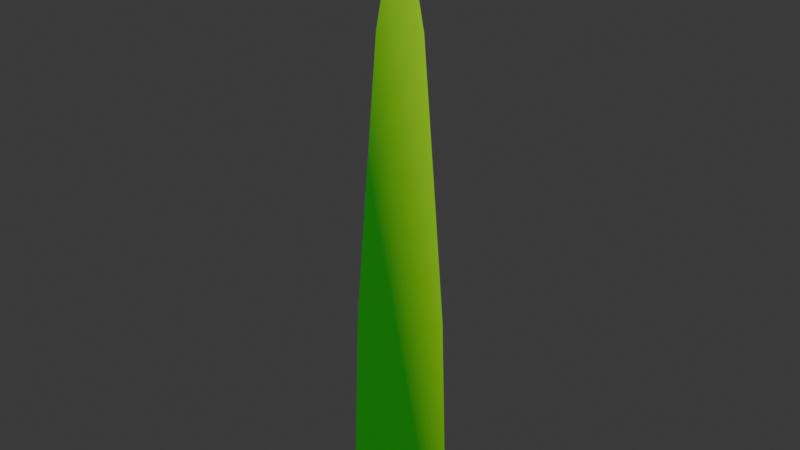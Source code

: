 # Source: Practice1.blend  (saved by Blender 5.0.119; exported with 4.5.12 LTS)
import bpy
from mathutils import Matrix  # noqa: F401  (used for matrix-valued properties, if any)

bpy.ops.wm.read_factory_settings(use_empty=True)
scene = bpy.context.scene
scene.name = 'Scene'

# ---- collections
col_collection = bpy.data.collections.new('Collection'); scene.collection.children.link(col_collection)

# ---- materials (node trees are filled in below, after node groups)
mat_material_001 = bpy.data.materials.new('Material.001')

# ---- material node trees
mat_material_001.use_nodes = True; mat_material_001.node_tree.nodes.clear()
_N = mat_material_001.node_tree.nodes; _L = mat_material_001.node_tree.links
n0 = _N.new('ShaderNodeBsdfPrincipled'); n0.name = 'Principled BSDF'; n0.location = (-262, 102)
n1 = _N.new('ShaderNodeOutputMaterial'); n1.name = 'Material Output'; n1.location = (200, 100)
n2 = _N.new('ShaderNodeValToRGB'); n2.name = 'Color Ramp'; n2.location = (-628, 138)
while len(n2.color_ramp.elements) > 1: n2.color_ramp.elements.remove(n2.color_ramp.elements[-1])
n2.color_ramp.elements[0].position = 0.39; n2.color_ramp.elements[0].color = (0.0, 0.2229, 0.0006332, 1.0)
_e = n2.color_ramp.elements.new(1.0); _e.color = (0.521, 0.97, 0.0007264, 1.0)
n3 = _N.new('ShaderNodeTexGradient'); n3.name = 'Gradient Texture'; n3.location = (-865, 79)
n3.gradient_type = 'DIAGONAL'
_L.new(n0.outputs[0], n1.inputs[0])
_L.new(n2.outputs[0], n0.inputs[0])
_L.new(n3.outputs[1], n2.inputs[0])
n1.is_active_output = True

# ---- world
world_world = bpy.data.worlds.new('World'); scene.world = world_world
world_world.use_nodes = True; world_world.node_tree.nodes.clear()
_N = world_world.node_tree.nodes; _L = world_world.node_tree.links
n0 = _N.new('ShaderNodeOutputWorld'); n0.name = 'World Output'; n0.location = (200, 100)
n1 = _N.new('ShaderNodeBackground'); n1.name = 'Background'; n1.location = (-200, 100)
n1.inputs[0].default_value = (0.05088, 0.05088, 0.05088, 1.0)
_L.new(n1.outputs[0], n0.inputs[0])
n0.is_active_output = True
world_world.color = (0.05088, 0.05088, 0.05088)
world_world.sun_shadow_jitter_overblur = 0.0

# ---- meshes
me_bakedmesh_oa_002 = bpy.data.meshes.new('BakedMesh.OA.002')
me_bakedmesh_oa_002.from_pydata([(-0.0313, -0.01807, -7.886e-10), (0.0313, 0.01807, 7.886e-10), (-0.02709, -0.01564, 0.1585), (0.02709, 0.01564, 0.1585), (-8.117e-09, -6.511e-09, 0.4714), (0.01355, 0.007821, 0.3745), (-0.01355, -0.007821, 0.3745), (0.02032, 0.01173, 0.2679), (-0.02032, -0.01173, 0.2679)], [], [(0, 1, 3, 7, 5, 4, 6, 8, 2)])
_uv = me_bakedmesh_oa_002.uv_layers.new(name='UVMap')
_uv.uv.foreach_set('vector', [0.5116, 0.5015, 0.4875, 0.498, 0.4887, 0.5496, 0.4912, 0.5878, 0.4939, 0.6269, 0.4996, 0.6645, 0.5053, 0.628, 0.5079, 0.5896, 0.5104, 0.5524])
_uv = me_bakedmesh_oa_002.uv_layers.new(name='UVMap.OA')
_uv.uv.foreach_set('vector', [0.5, 0.5, 0.5, 0.5, 0.5, 0.5, 0.5, 0.5, 0.5, 0.5, 0.5, 0.5, 0.5, 0.5, 0.5, 0.5, 0.5, 0.5])
_uv.active_render = True
me_bakedmesh_oa_002.materials.append(mat_material_001)
me_bakedmesh_oa_002.update()
me_plane_001 = bpy.data.meshes.new('Plane.001')
me_plane_001.from_pydata([(-1.0, 0.0, -4.371e-08), (1.0, 0.0, -4.371e-08), (-0.8655, 4.384, -1.181e-07), (0.8655, 4.384, -1.777e-07), (-2.139e-14, 13.04, -5.264e-07), (0.4328, 10.36, -4.241e-07), (-0.4328, 10.36, -3.943e-07), (0.6491, 7.411, -3.026e-07), (-0.6491, 7.411, -2.579e-07)], [], [(0, 1, 3, 7, 5, 4, 6, 8, 2)])
_uv = me_plane_001.uv_layers.new(name='UVMap')
_uv.uv.foreach_set('vector', [0.5116, 0.5015, 0.4875, 0.498, 0.4887, 0.5496, 0.4912, 0.5878, 0.4939, 0.6269, 0.4996, 0.6645, 0.5053, 0.628, 0.5079, 0.5896, 0.5104, 0.5524])
me_plane_001.materials.append(mat_material_001)
me_plane_001.update()

# ---- objects
ob_bakedmesh_oa = bpy.data.objects.new('BakedMesh.OA', me_bakedmesh_oa_002)
ob_plane = bpy.data.objects.new('Plane', me_plane_001)

# ---- transforms, parenting, visibility, modifiers, constraints
ob_bakedmesh_oa.location = (0.0, 0.0, 0.0)
ob_plane.location = (0.0, 0.0, 0.0)
ob_plane.rotation_euler = (1.571, 0.0, 0.5236)
ob_plane.scale = (0.03615, 0.03615, 0.03615)

# ---- collection membership
scene.collection.objects.link(ob_bakedmesh_oa)
col_collection.objects.link(ob_plane)

# ---- scene / render settings (as saved in the file)
scene.frame_start = 1; scene.frame_end = 250; scene.frame_set(1)
scene.render.engine = 'BLENDER_EEVEE_NEXT'
scene.render.bake_bias = 0.0
scene.render.bake_samples = 0
scene.cycles.sampling_pattern = 'TABULATED_SOBOL'
scene.eevee.use_volume_custom_range = False
bpy.context.view_layer.update()

# ---- added for rendering (the .blend has no active camera and no usable light): camera, sun
cam_auto = bpy.data.cameras.new('AutoCamera')
cam_auto.lens = 50.0
cam_auto.sensor_width = 36.0
cam_auto.clip_end = 1000.0
ob_auto_camera = bpy.data.objects.new('AutoCamera', cam_auto)
scene.collection.objects.link(ob_auto_camera)
ob_auto_camera.location = (0.441284, -0.52954, 0.588746)
ob_auto_camera.rotation_euler = (1.09748, -7.21219e-08, 0.694738)
scene.camera = ob_auto_camera
light_auto_sun = bpy.data.lights.new('AutoSun', 'SUN')
light_auto_sun.energy = 3.0
light_auto_sun.angle = 0.0523599
ob_auto_sun = bpy.data.objects.new('AutoSun', light_auto_sun)
scene.collection.objects.link(ob_auto_sun)
ob_auto_sun.rotation_euler = (0.872665, 0.174533, 0.523599)
bpy.context.view_layer.update()
